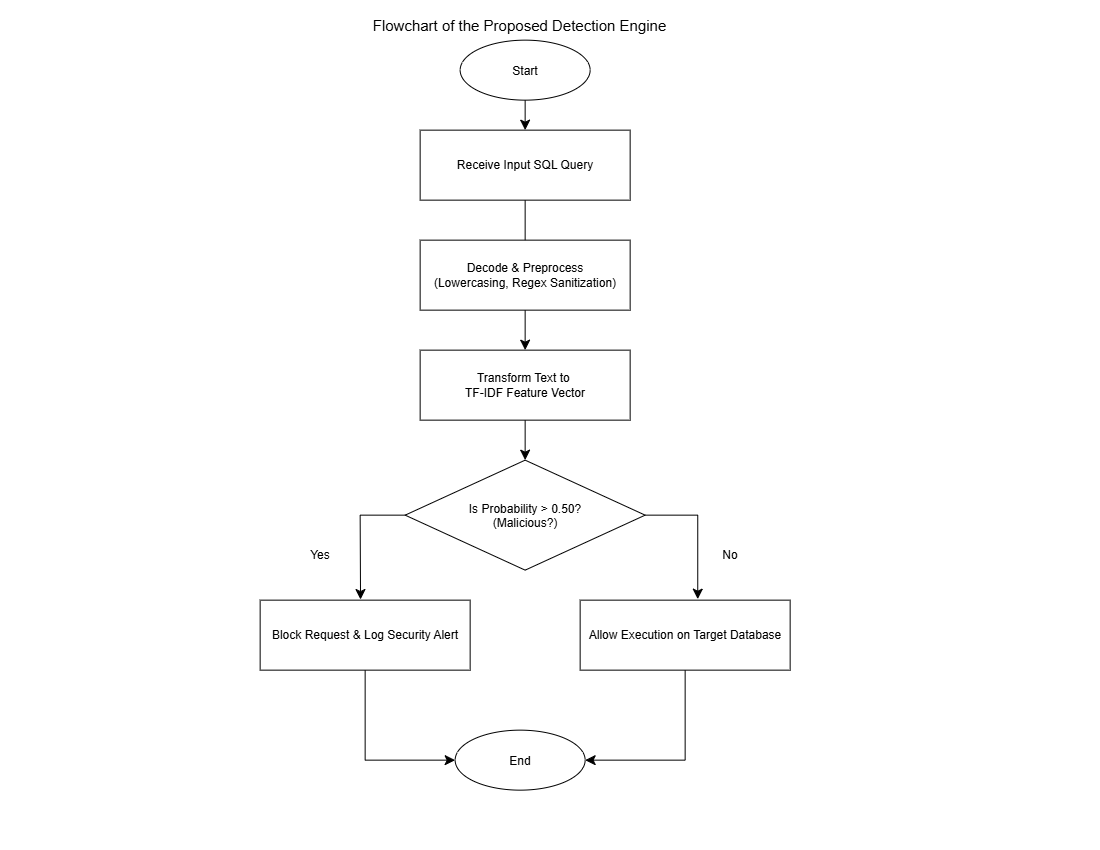

The diagram above was exported from draw.io. Its source (the exported page's mxGraphModel, read from the mxfile embedded in the PNG):
<mxGraphModel dx="818" dy="948" grid="1" gridSize="10" guides="1" tooltips="1" connect="1" arrows="1" fold="1" page="1" pageScale="1" pageWidth="1100" pageHeight="850" math="0" shadow="0">
  <root>
    <mxCell id="0" />
    <mxCell id="1" parent="0" />
    <mxCell id="9KVsogLP93WiBRVpxsj3-10" edge="1" parent="1" source="9KVsogLP93WiBRVpxsj3-1" style="edgeStyle=none;curved=1;rounded=0;orthogonalLoop=1;jettySize=auto;html=1;fontSize=12;startSize=8;endSize=8;entryX=0.5;entryY=0;entryDx=0;entryDy=0;" target="9KVsogLP93WiBRVpxsj3-2" value="">
      <mxGeometry relative="1" as="geometry" />
    </mxCell>
    <mxCell id="9KVsogLP93WiBRVpxsj3-1" parent="1" style="ellipse;whiteSpace=wrap;html=1;shapeInside=1;" value="Start" vertex="1">
      <mxGeometry height="60" width="130" x="460" y="40" as="geometry" />
    </mxCell>
    <mxCell id="9KVsogLP93WiBRVpxsj3-11" edge="1" parent="1" source="9KVsogLP93WiBRVpxsj3-2" style="edgeStyle=none;curved=1;rounded=0;orthogonalLoop=1;jettySize=auto;html=1;fontSize=12;startSize=8;endSize=8;" target="9KVsogLP93WiBRVpxsj3-4" value="">
      <mxGeometry relative="1" as="geometry" />
    </mxCell>
    <mxCell id="9KVsogLP93WiBRVpxsj3-2" parent="1" style="rounded=0;whiteSpace=wrap;html=1;" value="Receive Input SQL Query" vertex="1">
      <mxGeometry height="70" width="210" x="420" y="130" as="geometry" />
    </mxCell>
    <mxCell id="9KVsogLP93WiBRVpxsj3-3" parent="1" style="rounded=0;whiteSpace=wrap;html=1;" value="Decode &amp;amp; Preprocess&lt;div&gt;(Lowercasing, Regex Sanitization)&lt;/div&gt;" vertex="1">
      <mxGeometry height="70" width="210" x="420" y="240" as="geometry" />
    </mxCell>
    <mxCell id="9KVsogLP93WiBRVpxsj3-12" edge="1" parent="1" source="9KVsogLP93WiBRVpxsj3-4" style="edgeStyle=none;curved=1;rounded=0;orthogonalLoop=1;jettySize=auto;html=1;fontSize=12;startSize=8;endSize=8;" target="9KVsogLP93WiBRVpxsj3-5" value="">
      <mxGeometry relative="1" as="geometry" />
    </mxCell>
    <mxCell id="9KVsogLP93WiBRVpxsj3-4" parent="1" style="rounded=0;whiteSpace=wrap;html=1;" value="Transform Text to&amp;nbsp;&lt;div&gt;TF-IDF Feature Vector&lt;/div&gt;" vertex="1">
      <mxGeometry height="70" width="210" x="420" y="350" as="geometry" />
    </mxCell>
    <mxCell id="9KVsogLP93WiBRVpxsj3-16" edge="1" parent="1" source="9KVsogLP93WiBRVpxsj3-5" style="edgeStyle=none;curved=0;rounded=0;orthogonalLoop=1;jettySize=auto;html=1;fontSize=12;startSize=8;endSize=8;entryX=0.478;entryY=-0.009;entryDx=0;entryDy=0;exitX=0;exitY=0.5;exitDx=0;exitDy=0;entryPerimeter=0;" target="9KVsogLP93WiBRVpxsj3-6" value="">
      <mxGeometry relative="1" as="geometry">
        <Array as="points">
          <mxPoint x="360" y="515" />
        </Array>
        <mxPoint x="225" y="515" as="targetPoint" />
      </mxGeometry>
    </mxCell>
    <mxCell id="9KVsogLP93WiBRVpxsj3-18" edge="1" parent="1" source="9KVsogLP93WiBRVpxsj3-5" style="edgeStyle=none;curved=0;rounded=0;orthogonalLoop=1;jettySize=auto;html=1;fontSize=12;startSize=8;endSize=8;entryX=0.56;entryY=-0.014;entryDx=0;entryDy=0;entryPerimeter=0;exitX=1;exitY=0.5;exitDx=0;exitDy=0;" target="9KVsogLP93WiBRVpxsj3-7" value="">
      <mxGeometry relative="1" as="geometry">
        <Array as="points">
          <mxPoint x="697.6" y="515" />
        </Array>
        <mxPoint x="825" y="515" as="targetPoint" />
      </mxGeometry>
    </mxCell>
    <mxCell id="9KVsogLP93WiBRVpxsj3-5" parent="1" style="rhombus;whiteSpace=wrap;html=1;shapeInside=1;" value="Is Probability &amp;gt; 0.50?(Malicious?)" vertex="1">
      <mxGeometry height="110" width="240" x="405" y="460" as="geometry" />
    </mxCell>
    <mxCell id="9KVsogLP93WiBRVpxsj3-20" edge="1" parent="1" source="9KVsogLP93WiBRVpxsj3-6" style="edgeStyle=none;curved=0;rounded=0;orthogonalLoop=1;jettySize=auto;html=1;fontSize=12;startSize=8;endSize=8;entryX=0;entryY=0.5;entryDx=0;entryDy=0;" target="9KVsogLP93WiBRVpxsj3-8" value="">
      <mxGeometry relative="1" as="geometry">
        <Array as="points">
          <mxPoint x="365" y="760" />
        </Array>
        <mxPoint x="365" y="785" as="targetPoint" />
      </mxGeometry>
    </mxCell>
    <mxCell id="9KVsogLP93WiBRVpxsj3-6" parent="1" style="rounded=0;whiteSpace=wrap;html=1;" value="Block Request &amp;amp; Log Security Alert" vertex="1">
      <mxGeometry height="70" width="210" x="260" y="600" as="geometry" />
    </mxCell>
    <mxCell id="9KVsogLP93WiBRVpxsj3-22" edge="1" parent="1" source="9KVsogLP93WiBRVpxsj3-7" style="edgeStyle=none;curved=0;rounded=0;orthogonalLoop=1;jettySize=auto;html=1;fontSize=12;startSize=8;endSize=8;entryX=1;entryY=0.5;entryDx=0;entryDy=0;" target="9KVsogLP93WiBRVpxsj3-8" value="">
      <mxGeometry relative="1" as="geometry">
        <Array as="points">
          <mxPoint x="685" y="760" />
        </Array>
        <mxPoint x="684.588710689323" y="785.0021145366441" as="targetPoint" />
      </mxGeometry>
    </mxCell>
    <mxCell id="9KVsogLP93WiBRVpxsj3-7" parent="1" style="rounded=0;whiteSpace=wrap;html=1;" value="Allow Execution on Target Database" vertex="1">
      <mxGeometry height="70" width="210" x="580" y="600" as="geometry" />
    </mxCell>
    <mxCell id="9KVsogLP93WiBRVpxsj3-8" parent="1" style="ellipse;whiteSpace=wrap;html=1;shapeInside=1;" value="End" vertex="1">
      <mxGeometry height="60" width="130" x="455" y="730" as="geometry" />
    </mxCell>
    <mxCell id="egSSjqWW2atYP6uQ1-_H-1" parent="1" style="text;html=1;whiteSpace=wrap;strokeColor=none;fillColor=none;align=center;verticalAlign=middle;rounded=0;" value="Yes" vertex="1">
      <mxGeometry height="30" width="60" x="290" y="540" as="geometry" />
    </mxCell>
    <mxCell id="egSSjqWW2atYP6uQ1-_H-2" parent="1" style="text;html=1;whiteSpace=wrap;strokeColor=none;fillColor=none;align=center;verticalAlign=middle;rounded=0;" value="No" vertex="1">
      <mxGeometry height="30" width="60" x="700" y="540" as="geometry" />
    </mxCell>
    <mxCell id="egSSjqWW2atYP6uQ1-_H-3" parent="1" style="text;html=1;whiteSpace=wrap;strokeColor=none;fillColor=none;align=center;verticalAlign=middle;rounded=0;" value="&lt;font style=&quot;font-size: 15px;&quot;&gt;Flowchart of the Proposed Detection Engine&lt;/font&gt;" vertex="1">
      <mxGeometry height="30" width="315" x="362.5" y="10" as="geometry" />
    </mxCell>
  </root>
</mxGraphModel>